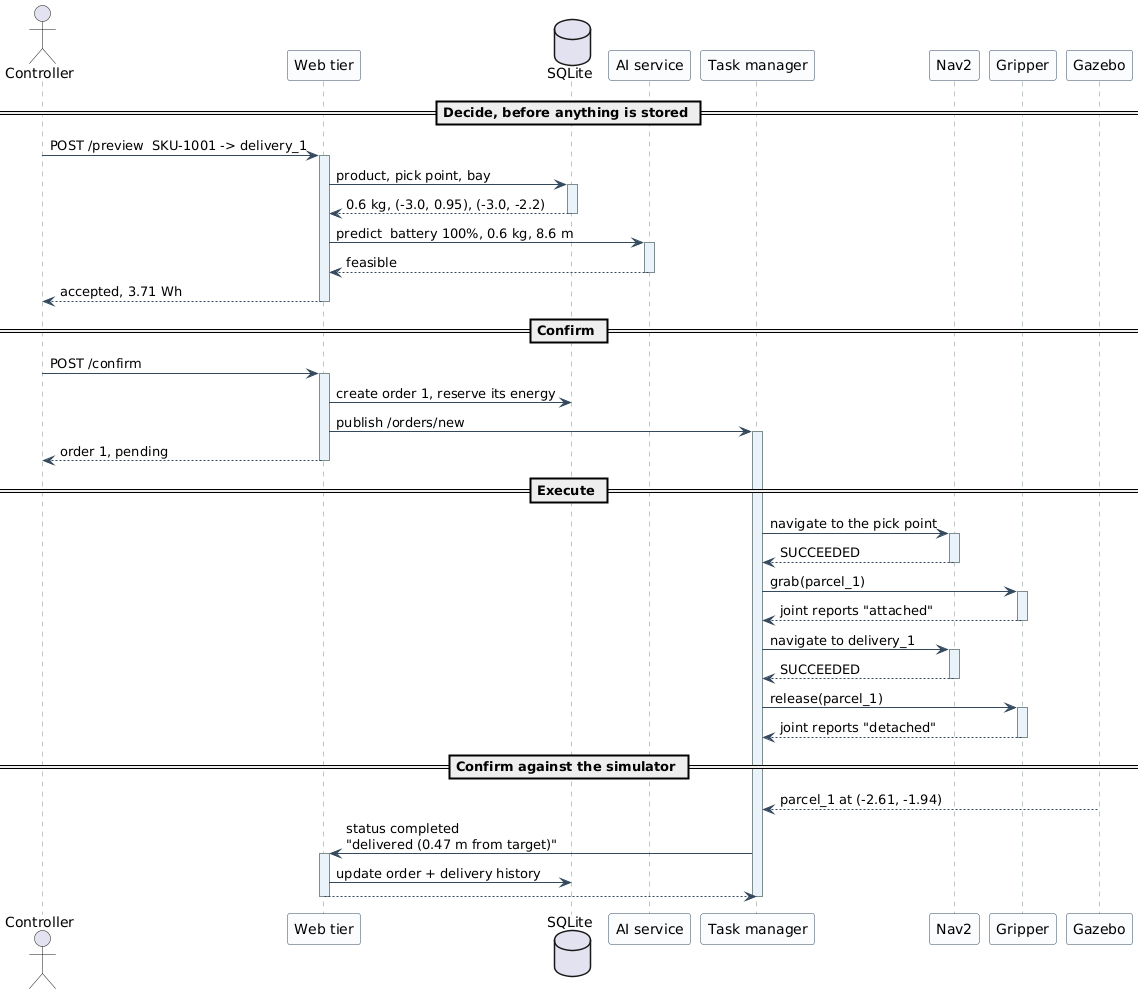

The diagram above was rendered by PlantUML. Its source (embedded in the PNG):
@startuml
skinparam backgroundColor White
skinparam shadowing false
skinparam sequence {
  ArrowColor #34495E
  LifeLineBorderColor #7F8C8D
  ParticipantBorderColor #34495E
  ParticipantBackgroundColor #FBFCFE
  LifeLineBackgroundColor #EAF2FA
}


actor Controller as C
participant "Web tier" as API
database "SQLite" as DB
participant "AI service" as AI
participant "Task manager" as TM
participant "Nav2" as NAV
participant "Gripper" as GR
participant "Gazebo" as GZ

== Decide, before anything is stored ==
C -> API ++ : POST /preview  SKU-1001 -> delivery_1
API -> DB ++ : product, pick point, bay
DB --> API -- : 0.6 kg, (-3.0, 0.95), (-3.0, -2.2)
API -> AI ++ : predict  battery 100%, 0.6 kg, 8.6 m
AI --> API -- : feasible
API --> C -- : accepted, 3.71 Wh

== Confirm ==
C -> API ++ : POST /confirm
API -> DB : create order 1, reserve its energy
API -> TM ++ : publish /orders/new
API --> C -- : order 1, pending

== Execute ==
TM -> NAV ++ : navigate to the pick point
NAV --> TM -- : SUCCEEDED
TM -> GR ++ : grab(parcel_1)
GR --> TM -- : joint reports "attached"
TM -> NAV ++ : navigate to delivery_1
NAV --> TM -- : SUCCEEDED
TM -> GR ++ : release(parcel_1)
GR --> TM -- : joint reports "detached"

== Confirm against the simulator ==
GZ --> TM : parcel_1 at (-2.61, -1.94)
TM -> API ++ : status completed\n"delivered (0.47 m from target)"
API -> DB : update order + delivery history
API --> TM --
deactivate TM

@enduml